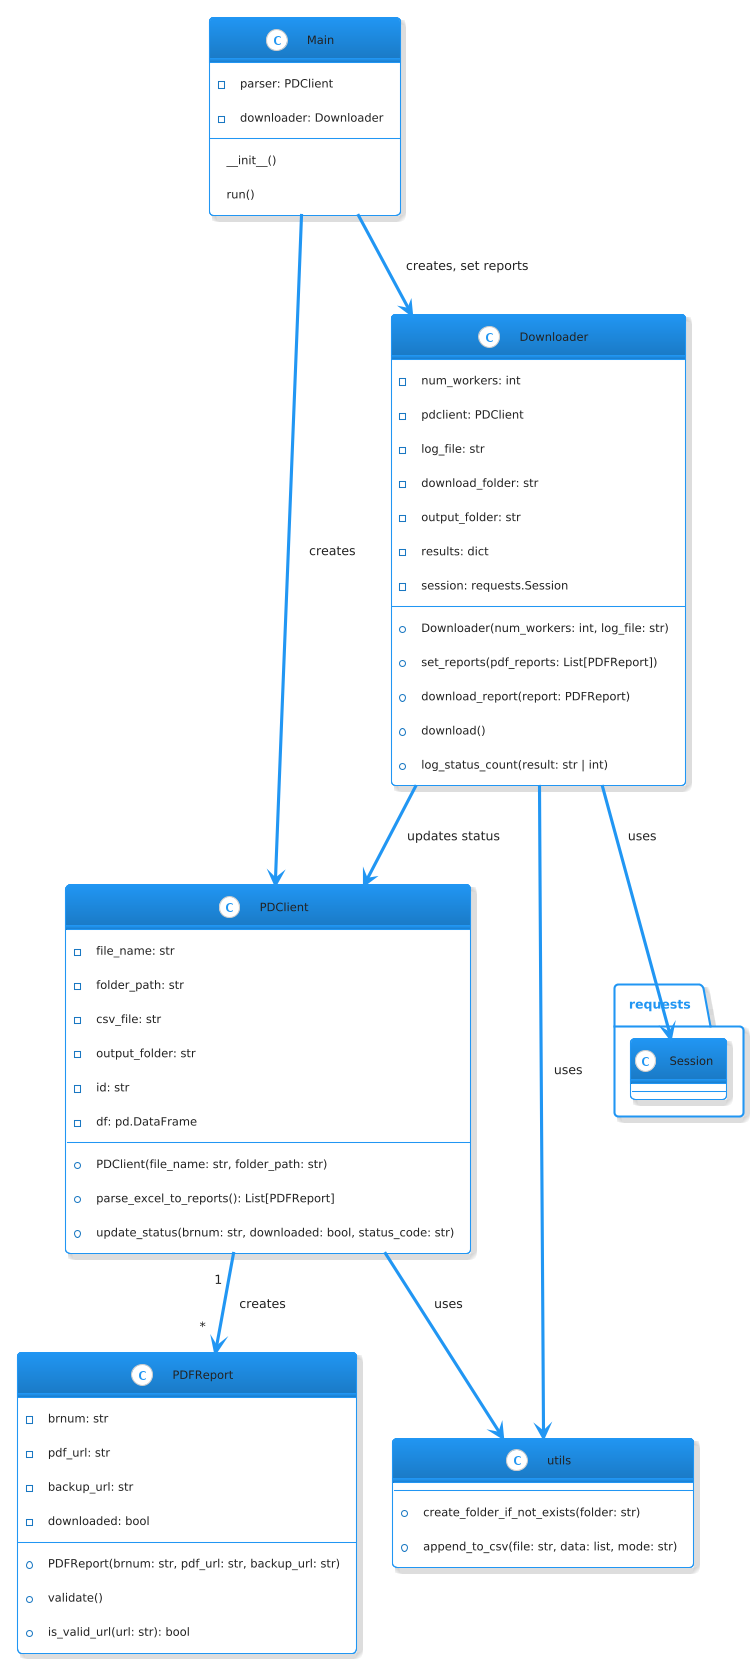

The diagram above was rendered by PlantUML. Its source (embedded in the PNG):
@startuml
!theme materia-outline
class Main {
    - parser: PDClient
    - downloader: Downloader
    __init__()
    run()
}

class PDClient {
    - file_name: str
    - folder_path: str
    - csv_file: str
    - output_folder: str
    - id: str
    - df: pd.DataFrame
    + PDClient(file_name: str, folder_path: str)
    + parse_excel_to_reports(): List[PDFReport]
    + update_status(brnum: str, downloaded: bool, status_code: str)
}

class Downloader {
    - num_workers: int
    - pdclient: PDClient
    - log_file: str
    - download_folder: str
    - output_folder: str
    - results: dict
    - session: requests.Session
    + Downloader(num_workers: int, log_file: str)
    + set_reports(pdf_reports: List[PDFReport])
    + download_report(report: PDFReport)
    + download()
    + log_status_count(result: str | int)
}

class PDFReport {
    - brnum: str
    - pdf_url: str
    - backup_url: str
    - downloaded: bool
    + PDFReport(brnum: str, pdf_url: str, backup_url: str)
    + validate()
    + is_valid_url(url: str): bool
}

class utils {
    + create_folder_if_not_exists(folder: str)
    + append_to_csv(file: str, data: list, mode: str)
}

Downloader --> utils : uses 
Downloader --> PDClient : updates status
Downloader --> requests.Session : uses
PDClient --> utils : uses

' Multiplicities
Main --> PDClient : creates
Main --> Downloader : creates, set reports
PDClient "1" --> "*" PDFReport : creates
@enduml